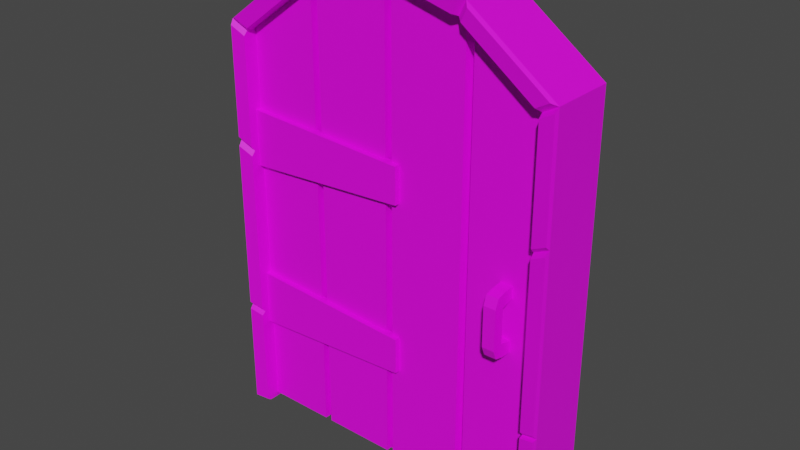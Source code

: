 # Source: FixedDoor.blend  (saved by Blender 2.90.8; exported with 4.5.12 LTS)
import bpy
from mathutils import Matrix  # noqa: F401  (used for matrix-valued properties, if any)

bpy.ops.wm.read_factory_settings(use_empty=True)
scene = bpy.context.scene
scene.name = 'Scene'

# ---- collections
col_collection = bpy.data.collections.new('Collection'); scene.collection.children.link(col_collection)

# ---- images (referenced by path relative to the original .blend; pixels are not part of the script)
import os
ASSET_DIR = os.environ.get("B2B_ASSET_DIR", "")  # directory of the original .blend (textures are referenced by path, not embedded)
HERE = os.path.dirname(os.path.abspath(__file__))  # packed textures are extracted next to this script under _unpacked/

def load_image(name, relpath, width, height, colorspace="sRGB"):
    """Load a texture the original file referenced (path relative to the .blend, or extracted next to this script)."""
    p = next((c for c in (os.path.join(HERE, relpath), os.path.join(ASSET_DIR, relpath)) if relpath and os.path.exists(c)), "")
    if p:
        img = bpy.data.images.load(p, check_existing=True)
        img.name = name
    else:  # same state as the original file: an image datablock whose file is absent (Cycles renders it pink)
        img = bpy.data.images.new(name, width, height)
        img.source = "FILE"
        img.filepath = "//" + (relpath or name)
    img.colorspace_settings.name = colorspace
    return img
img_colorpalette_png = load_image('colorpalette.png', 'colorpalette.png', 1024, 1024, 'sRGB')

# ---- materials (node trees are filled in below, after node groups)
mat_doormaterial = bpy.data.materials.new('DoorMaterial')
mat_doormaterial.use_transparent_shadow = False

# ---- material node trees
mat_doormaterial.use_nodes = True; mat_doormaterial.node_tree.nodes.clear()
_N = mat_doormaterial.node_tree.nodes; _L = mat_doormaterial.node_tree.links
n0 = _N.new('ShaderNodeBsdfPrincipled'); n0.name = 'Principled BSDF'; n0.location = (10, 300)
n0.distribution = 'GGX'
n0.subsurface_method = 'BURLEY'
n0.inputs[3].default_value = 1.45
n0.inputs[27].default_value = (0.0, 0.0, 0.0, 1.0)
n0.inputs[28].default_value = 1.0
n1 = _N.new('ShaderNodeOutputMaterial'); n1.name = 'Material Output'; n1.location = (300, 300)
n2 = _N.new('ShaderNodeTexImage'); n2.name = 'Image Texture'; n2.location = (-262, 249)
n2.image = img_colorpalette_png
n2.interpolation = 'Closest'
_L.new(n0.outputs[0], n1.inputs[0])
_L.new(n2.outputs[0], n0.inputs[0])
n1.is_active_output = True

# ---- world
world_world = bpy.data.worlds.new('World'); scene.world = world_world
world_world.use_nodes = True; world_world.node_tree.nodes.clear()
_N = world_world.node_tree.nodes; _L = world_world.node_tree.links
n0 = _N.new('ShaderNodeOutputWorld'); n0.name = 'World Output'; n0.location = (300, 300)
n1 = _N.new('ShaderNodeBackground'); n1.name = 'Background'; n1.location = (10, 300)
n1.inputs[0].default_value = (0.05088, 0.05088, 0.05088, 1.0)
_L.new(n1.outputs[0], n0.inputs[0])
n0.is_active_output = True
world_world.color = (0.05088, 0.05088, 0.05088)
world_world.use_sun_shadow = False
world_world.sun_shadow_jitter_overblur = 0.0

# ---- meshes
me_cube_001 = bpy.data.meshes.new('Cube.001')
me_cube_001.from_pydata([(7.86, -0.08849, -1.519), (7.86, 184.0, -1.519), (7.86, -0.08849, -14.85), (7.86, 184.0, -14.85), (161.6, -0.08849, -1.519), (161.6, 184.0, -1.519), (161.6, -0.08849, -14.85), (161.6, 184.0, -14.85), (123.2, -0.08829, -14.85), (84.74, -0.08829, -14.85), (46.3, -0.08829, -14.85), (46.3, 210.3, -14.85), (84.89, 219.8, -14.87), (123.2, 210.3, -14.85), (44.53, -0.08829, -1.519), (82.97, -0.08829, -1.519), (123.2, -0.08829, -1.519), (123.2, 210.3, -1.519), (83.12, 219.8, -1.537), (44.53, 210.3, -1.519), (0.1704, -0.08849, -15.52), (0.1704, -0.08849, -0.8523), (0.1704, 188.0, -0.8523), (0.1704, 188.0, -15.52), (127.0, 217.0, -15.52), (169.3, 188.0, -15.52), (169.3, -0.08849, -15.52), (169.3, -0.08849, -0.8523), (169.3, 188.0, -0.8523), (42.45, 217.0, -0.8523), (42.45, 217.0, -15.52), (84.9, 227.3, -15.54), (127.0, 217.0, -0.8523), (84.9, 227.3, -0.8717), (7.86, -0.08849, 5.147), (7.86, 184.0, 5.147), (127.0, 217.0, 5.814), (123.2, 210.3, 5.147), (161.6, 184.0, 5.147), (169.3, 188.0, 5.814), (161.6, -0.08849, 5.147), (46.3, 210.3, 5.147), (84.89, 219.8, 5.13), (0.1704, -0.08849, 5.814), (0.1704, 188.0, 5.814), (169.3, -0.08849, 5.814), (42.45, 217.0, 5.814), (84.9, 227.3, 5.795), (5.784, 2.006, 1.837), (5.784, 189.9, 1.837), (5.784, 2.006, -4.83), (5.784, 189.9, -4.83), (42.58, 2.006, 1.837), (42.58, 210.9, 1.837), (42.58, 2.006, -4.83), (42.58, 210.9, -4.83), (127.2, 2.006, 1.837), (127.2, 210.9, 1.837), (127.2, 2.006, -4.83), (127.2, 210.9, -4.83), (164.1, 2.006, 1.837), (164.1, 189.9, 1.837), (164.1, 2.006, -4.83), (164.1, 189.9, -4.83), (46.09, 2.006, 1.837), (46.09, 214.8, 1.837), (46.09, 2.006, -4.83), (46.09, 214.8, -4.83), (82.89, 2.006, 1.837), (82.89, 222.9, 1.837), (82.89, 2.006, -4.83), (82.89, 222.9, -4.83), (86.38, 2.006, 1.837), (86.38, 222.9, 1.837), (86.38, 2.006, -4.83), (86.38, 222.9, -4.83), (123.2, 2.006, 1.837), (123.2, 214.8, 1.837), (124.9, 2.006, -4.83), (124.9, 214.8, -4.83), (4.312, 148.9, 3.587), (90.39, 144.2, 3.587), (4.312, 148.9, 0.9155), (90.39, 144.2, 0.9155), (4.312, 122.8, 3.587), (90.39, 127.5, 3.587), (4.312, 122.8, 0.9155), (90.39, 127.5, 0.9155), (4.312, 69.38, 3.587), (90.39, 64.7, 3.587), (4.312, 69.38, 0.9155), (90.39, 64.7, 0.9155), (4.312, 43.31, 3.587), (90.39, 48.0, 3.587), (4.312, 43.31, 0.9155), (90.39, 48.0, 0.9155), (143.8, 110.0, 5.504), (143.8, 81.24, 5.504), (143.8, 109.0, 8.244), (143.8, 82.28, 8.244), (149.7, 110.0, 5.504), (149.7, 81.24, 5.504), (149.7, 109.0, 8.244), (149.7, 82.28, 8.244), (143.8, 103.6, 5.969), (143.8, 87.64, 5.969), (143.8, 86.47, 9.47), (143.8, 104.8, 9.47), (149.7, 86.47, 9.47), (149.7, 104.8, 9.47), (149.7, 87.64, 5.969), (149.7, 103.6, 5.969), (143.8, 86.16, 1.269), (143.8, 80.75, 1.269), (149.7, 105.1, 1.269), (149.7, 110.5, 1.269), (143.8, 110.5, 1.269), (149.7, 80.75, 1.269), (143.8, 105.1, 1.269), (149.7, 86.16, 1.269), (128.9, 214.8, 7.099), (125.5, 208.9, 6.507), (159.6, 185.5, 6.507), (166.5, 189.1, 7.099), (124.3, 216.9, 7.094), (120.9, 211.1, 6.508), (87.27, 219.4, 6.493), (87.29, 226.0, 7.077), (82.82, 219.4, 6.487), (48.3, 210.9, 6.503), (82.83, 226.2, 7.082), (44.86, 216.9, 7.099), (43.88, 208.9, 6.508), (9.903, 185.6, 6.508), (40.48, 214.8, 7.098), (3.106, 189.1, 7.098), (7.86, 49.74, -1.519), (7.86, 130.6, -1.519), (7.86, 130.6, -14.85), (7.86, 49.74, -14.85), (161.6, 130.6, -14.85), (161.6, 49.74, -14.85), (161.6, 130.6, -1.519), (161.6, 49.74, -1.519), (123.2, 153.8, -1.519), (123.2, 61.31, -1.519), (83.07, 162.1, -1.531), (83.02, 65.46, -1.525), (44.53, 153.8, -1.519), (44.53, 61.31, -1.519), (46.3, 153.8, -14.85), (46.3, 61.31, -14.85), (84.84, 162.1, -14.86), (84.79, 65.46, -14.86), (123.2, 153.8, -14.85), (123.2, 61.31, -14.85), (0.1704, 51.49, -0.8523), (0.1704, 134.1, -0.8523), (0.1704, 134.1, -15.52), (0.1704, 51.49, -15.52), (169.3, 134.1, -15.52), (169.3, 51.49, -15.52), (169.3, 134.1, -0.8523), (169.3, 51.49, -0.8523), (7.86, 49.74, 5.147), (7.86, 130.6, 5.147), (161.6, 130.6, 5.147), (161.6, 49.74, 5.147), (0.1704, 51.49, 5.814), (0.1704, 134.1, 5.814), (169.3, 134.1, 5.814), (169.3, 51.49, 5.814), (161.6, 182.2, 6.493), (168.8, 185.9, 7.113), (161.6, 132.6, 6.493), (168.8, 135.9, 7.113), (161.6, 128.6, 6.487), (161.6, 51.91, 6.487), (168.8, 131.9, 7.119), (168.8, 53.57, 7.119), (161.5, 49.03, 6.479), (161.5, 0.638, 6.479), (168.9, 50.74, 7.127), (168.9, 0.638, 7.127), (7.805, 132.9, 6.497), (7.805, 182.0, 6.497), (0.7419, 136.2, 7.109), (0.7418, 185.6, 7.109), (7.913, 51.97, 6.487), (7.913, 128.5, 6.487), (0.6337, 53.63, 7.119), (0.6337, 131.8, 7.119), (7.897, 1.372, 6.489), (0.65, 1.372, 7.117), (7.897, 48.33, 6.489), (0.65, 49.98, 7.117)], [], [(2, 0, 21, 20), (154, 13, 7, 140), (18, 17, 37, 42), (148, 19, 1, 137), (8, 6, 4, 16), (4, 6, 26, 27), (162, 28, 39, 170), (140, 7, 25, 160), (7, 13, 24, 25), (2, 10, 14, 0), (10, 9, 15, 14), (9, 8, 16, 15), (142, 5, 17, 144), (144, 17, 18, 146), (146, 18, 19, 148), (138, 3, 11, 150), (150, 11, 12, 152), (152, 12, 13, 154), (157, 22, 23, 158), (160, 25, 28, 162), (30, 23, 22, 29), (25, 24, 32, 28), (24, 31, 33, 32), (31, 30, 29, 33), (11, 3, 23, 30), (33, 29, 46, 47), (17, 5, 38, 37), (12, 11, 30, 31), (32, 33, 47, 36), (13, 12, 31, 24), (139, 2, 20, 159), (21, 0, 34, 43), (37, 36, 124, 125), (39, 36, 120, 123), (41, 42, 128, 129), (165, 35, 185, 184), (45, 171, 182, 183), (44, 35, 133, 135), (156, 21, 43, 168), (29, 22, 44, 46), (19, 18, 42, 41), (137, 1, 35, 165), (143, 4, 40, 167), (4, 27, 45, 40), (1, 19, 41, 35), (28, 32, 36, 39), (48, 49, 51, 50), (50, 51, 55, 54), (54, 55, 53, 52), (52, 53, 49, 48), (50, 54, 52, 48), (55, 51, 49, 53), (56, 57, 59, 58), (58, 59, 63, 62), (62, 63, 61, 60), (60, 61, 57, 56), (58, 62, 60, 56), (63, 59, 57, 61), (64, 65, 67, 66), (66, 67, 71, 70), (70, 71, 69, 68), (68, 69, 65, 64), (66, 70, 68, 64), (71, 67, 65, 69), (72, 73, 75, 74), (74, 75, 79, 78), (78, 79, 77, 76), (76, 77, 73, 72), (74, 78, 76, 72), (79, 75, 73, 77), (80, 81, 83, 82), (82, 83, 87, 86), (86, 87, 85, 84), (84, 85, 81, 80), (82, 86, 84, 80), (87, 83, 81, 85), (88, 89, 91, 90), (90, 91, 95, 94), (94, 95, 93, 92), (92, 93, 89, 88), (90, 94, 92, 88), (95, 91, 89, 93), (105, 97, 99, 106), (106, 99, 103, 108), (108, 103, 101, 110), (97, 105, 112, 113), (98, 102, 100, 96), (103, 99, 97, 101), (104, 96, 116, 118), (111, 110, 105, 104), (102, 109, 111, 100), (109, 108, 110, 111), (98, 107, 109, 102), (107, 106, 108, 109), (96, 104, 107, 98), (104, 105, 106, 107), (119, 117, 113, 112), (115, 114, 118, 116), (105, 110, 119, 112), (96, 100, 115, 116), (101, 97, 113, 117), (111, 104, 118, 114), (100, 111, 114, 115), (110, 101, 117, 119), (121, 122, 123, 120), (37, 38, 122, 121), (36, 37, 121, 120), (38, 39, 123, 122), (126, 125, 124, 127), (36, 47, 127, 124), (42, 37, 125, 126), (47, 42, 126, 127), (129, 128, 130, 131), (46, 41, 129, 131), (42, 47, 130, 128), (47, 46, 131, 130), (133, 132, 134, 135), (46, 44, 135, 134), (41, 46, 134, 132), (35, 41, 132, 133), (5, 142, 166, 38), (142, 143, 167, 166), (0, 136, 164, 34), (136, 137, 165, 164), (22, 157, 169, 44), (157, 156, 168, 169), (166, 170, 175, 174), (166, 167, 177, 176), (164, 168, 195, 194), (169, 168, 190, 191), (3, 138, 158, 23), (138, 139, 159, 158), (26, 161, 163, 27), (161, 160, 162, 163), (21, 156, 159, 20), (156, 157, 158, 159), (9, 153, 155, 8), (153, 152, 154, 155), (10, 151, 153, 9), (151, 150, 152, 153), (2, 139, 151, 10), (139, 138, 150, 151), (15, 147, 149, 14), (147, 146, 148, 149), (16, 145, 147, 15), (145, 144, 146, 147), (4, 143, 145, 16), (143, 142, 144, 145), (6, 141, 161, 26), (141, 140, 160, 161), (27, 163, 171, 45), (163, 162, 170, 171), (14, 149, 136, 0), (149, 148, 137, 136), (8, 155, 141, 6), (155, 154, 140, 141), (172, 174, 175, 173), (170, 39, 173, 175), (38, 166, 174, 172), (39, 38, 172, 173), (176, 177, 179, 178), (170, 166, 176, 178), (167, 171, 179, 177), (171, 170, 178, 179), (180, 181, 183, 182), (167, 40, 181, 180), (40, 45, 183, 181), (171, 167, 180, 182), (184, 185, 187, 186), (35, 44, 187, 185), (169, 165, 184, 186), (44, 169, 186, 187), (188, 189, 191, 190), (168, 164, 188, 190), (164, 165, 189, 188), (165, 169, 191, 189), (192, 194, 195, 193), (43, 34, 192, 193), (168, 43, 193, 195), (34, 164, 194, 192)])
me_cube_001.polygons.foreach_set('use_smooth', [True] * 180)
_k = set([(0, 14), (0, 34), (0, 136), (1, 19), (1, 35), (1, 137), (2, 10), (2, 20), (2, 139), (3, 11), (3, 23), (3, 138), (4, 16), (4, 40), (4, 143), (5, 17), (5, 38), (5, 142), (6, 8), (6, 26), (6, 141), (7, 13), (7, 25), (7, 140), (8, 9), (9, 10), (11, 12), (11, 30), (12, 13), (12, 31), (13, 24), (14, 15), (15, 16), (17, 18), (17, 37), (18, 19), (18, 42), (19, 41), (20, 21), (20, 159), (21, 43), (22, 23), (22, 44), (23, 30), (23, 158), (24, 25), (24, 31), (24, 32), (25, 28), (25, 160), (26, 27), (26, 161), (27, 45), (28, 39), (29, 30), (29, 46), (30, 31), (31, 33), (32, 36), (33, 47), (34, 43), (34, 164), (34, 192), (35, 41), (35, 44), (35, 133), (35, 165), (35, 185), (36, 37), (36, 39), (36, 47), (36, 120), (36, 124), (37, 38), (37, 42), (37, 121), (37, 125), (38, 39), (38, 122), (38, 172), (39, 123), (39, 170), (39, 173), (40, 45), (40, 167), (40, 181), (41, 42), (41, 46), (41, 129), (41, 132), (42, 47), (42, 126), (42, 128), (43, 168), (43, 193), (44, 46), (44, 135), (44, 169), (44, 187), (45, 171), (45, 183), (46, 47), (46, 131), (46, 134), (47, 127), (47, 130), (48, 49), (48, 50), (48, 52), (49, 51), (49, 53), (50, 51), (50, 54), (51, 55), (52, 53), (52, 54), (53, 55), (54, 55), (56, 57), (56, 58), (56, 60), (57, 59), (57, 61), (58, 59), (58, 62), (59, 63), (60, 61), (60, 62), (61, 63), (62, 63), (64, 65), (64, 66), (64, 68), (65, 67), (65, 69), (66, 67), (66, 70), (67, 71), (68, 69), (68, 70), (69, 71), (70, 71), (72, 73), (72, 74), (72, 76), (73, 75), (73, 77), (74, 75), (74, 78), (75, 79), (76, 77), (76, 78), (77, 79), (78, 79), (80, 81), (80, 82), (80, 84), (81, 83), (81, 85), (82, 83), (82, 86), (83, 87), (84, 85), (84, 86), (85, 87), (86, 87), (88, 89), (88, 90), (88, 92), (89, 91), (89, 93), (90, 91), (90, 94), (91, 95), (92, 93), (92, 94), (93, 95), (94, 95), (96, 98), (96, 100), (96, 116), (97, 99), (97, 101), (97, 113), (98, 102), (98, 107), (99, 103), (99, 106), (100, 102), (100, 115), (101, 103), (101, 117), (102, 109), (103, 108), (104, 105), (104, 111), (104, 118), (105, 110), (105, 112), (106, 107), (106, 108), (107, 109), (108, 109), (110, 111), (110, 119), (111, 114), (112, 113), (112, 119), (113, 117), (114, 115), (114, 118), (115, 116), (116, 118), (117, 119), (120, 121), (120, 123), (121, 122), (122, 123), (124, 125), (124, 127), (125, 126), (126, 127), (128, 129), (128, 130), (129, 131), (130, 131), (132, 133), (132, 134), (133, 135), (134, 135), (136, 137), (138, 139), (140, 141), (142, 143), (158, 159), (160, 161), (164, 165), (164, 168), (164, 188), (164, 194), (165, 169), (165, 184), (165, 189), (166, 167), (166, 170), (166, 174), (166, 176), (167, 171), (167, 177), (167, 180), (168, 169), (168, 190), (168, 195), (169, 186), (169, 191), (170, 171), (170, 175), (170, 178), (171, 179), (171, 182), (172, 173), (172, 174), (173, 175), (174, 175), (176, 177), (176, 178), (177, 179), (178, 179), (180, 181), (180, 182), (181, 183), (182, 183), (184, 185), (184, 186), (185, 187), (186, 187), (188, 189), (188, 190), (189, 191), (190, 191), (192, 193), (192, 194), (193, 195), (194, 195)])
me_cube_001.attributes.new('sharp_edge', 'BOOLEAN', 'EDGE').data.foreach_set('value', [ (min(e.vertices), max(e.vertices)) in _k for e in me_cube_001.edges])
_uv = me_cube_001.uv_layers.new(name='UVMap')
_uv.uv.foreach_set('vector', [0.9582, 0.5521, 0.9598, 0.5521, 0.9599, 0.5531, 0.9581, 0.5531, 0.9191, 0.5403, 0.9191, 0.5327, 0.9239, 0.5363, 0.9239, 0.5434, 0.9669, 0.5408, 0.9669, 0.5461, 0.9661, 0.5461, 0.966, 0.541, 0.9396, 0.5393, 0.9396, 0.5317, 0.9442, 0.5352, 0.9442, 0.5424, 0.9582, 0.5366, 0.9582, 0.5315, 0.9598, 0.5315, 0.9598, 0.5366, 0.9598, 0.5315, 0.9582, 0.5315, 0.9581, 0.5304, 0.9599, 0.5304, 0.9213, 0.579, 0.9213, 0.5862, 0.9205, 0.5862, 0.9205, 0.579, 0.9239, 0.5434, 0.9239, 0.5363, 0.9249, 0.5357, 0.9249, 0.5429, 0.9239, 0.5363, 0.9191, 0.5327, 0.9196, 0.5318, 0.9249, 0.5357, 0.9582, 0.5521, 0.9582, 0.5469, 0.9598, 0.5472, 0.9598, 0.5521, 0.9582, 0.5469, 0.9582, 0.5418, 0.9598, 0.542, 0.9598, 0.5472, 0.9582, 0.5418, 0.9582, 0.5366, 0.9598, 0.5366, 0.9598, 0.542, 0.9249, 0.5424, 0.9249, 0.5352, 0.9297, 0.5317, 0.9297, 0.5393, 0.9297, 0.5393, 0.9297, 0.5317, 0.9347, 0.5304, 0.9347, 0.5382, 0.9347, 0.5382, 0.9347, 0.5304, 0.9396, 0.5317, 0.9396, 0.5393, 0.9046, 0.5434, 0.9046, 0.5363, 0.9094, 0.5327, 0.9094, 0.5403, 0.9094, 0.5403, 0.9094, 0.5327, 0.9143, 0.5314, 0.9143, 0.5392, 0.9143, 0.5392, 0.9143, 0.5314, 0.9191, 0.5327, 0.9191, 0.5403, 0.9193, 0.579, 0.9193, 0.5862, 0.9175, 0.5862, 0.9175, 0.579, 0.9232, 0.579, 0.9232, 0.5862, 0.9213, 0.5862, 0.9213, 0.579, 0.9556, 0.565, 0.9558, 0.5599, 0.9577, 0.5599, 0.9575, 0.565, 0.9558, 0.5824, 0.9556, 0.5763, 0.9575, 0.5762, 0.9577, 0.5824, 0.9556, 0.5763, 0.9556, 0.5705, 0.9574, 0.5704, 0.9575, 0.5762, 0.9556, 0.5705, 0.9556, 0.565, 0.9575, 0.565, 0.9574, 0.5704, 0.9094, 0.5327, 0.9046, 0.5363, 0.9036, 0.5357, 0.9089, 0.5318, 0.9574, 0.5704, 0.9575, 0.565, 0.9583, 0.565, 0.9583, 0.5704, 0.9669, 0.5461, 0.9669, 0.5511, 0.9661, 0.551, 0.9661, 0.5461, 0.9143, 0.5314, 0.9094, 0.5327, 0.9089, 0.5318, 0.9143, 0.5304, 0.9575, 0.5762, 0.9574, 0.5704, 0.9583, 0.5704, 0.9583, 0.5762, 0.9191, 0.5327, 0.9143, 0.5314, 0.9143, 0.5304, 0.9196, 0.5318, 0.9046, 0.5543, 0.9046, 0.561, 0.9036, 0.561, 0.9036, 0.554, 0.9599, 0.5531, 0.9598, 0.5521, 0.9607, 0.5521, 0.9608, 0.5531, 0.9403, 0.5814, 0.9408, 0.5823, 0.9405, 0.5823, 0.94, 0.5815, 0.9585, 0.5824, 0.9583, 0.5762, 0.9585, 0.5765, 0.9587, 0.582, 0.9661, 0.5358, 0.966, 0.541, 0.9659, 0.5407, 0.9659, 0.536, 0.924, 0.5681, 0.924, 0.561, 0.9242, 0.5613, 0.9242, 0.5678, 0.9205, 0.561, 0.9205, 0.5679, 0.9203, 0.5678, 0.9203, 0.5611, 0.9249, 0.5784, 0.9258, 0.5779, 0.9261, 0.5781, 0.9252, 0.5786, 0.9193, 0.5679, 0.9193, 0.561, 0.9202, 0.561, 0.9202, 0.5679, 0.9575, 0.565, 0.9577, 0.5599, 0.9585, 0.5599, 0.9583, 0.565, 0.9669, 0.5355, 0.9669, 0.5408, 0.966, 0.541, 0.9661, 0.5358, 0.9232, 0.5681, 0.9232, 0.561, 0.924, 0.561, 0.924, 0.5681, 0.9629, 0.5779, 0.9629, 0.5846, 0.9621, 0.5846, 0.9621, 0.5779, 0.9598, 0.5315, 0.9599, 0.5304, 0.9607, 0.5304, 0.9607, 0.5315, 0.9669, 0.5304, 0.9669, 0.5355, 0.9661, 0.5358, 0.9661, 0.5304, 0.9577, 0.5824, 0.9575, 0.5762, 0.9583, 0.5762, 0.9585, 0.5824, 0.8392, 0.5851, 0.8392, 0.5599, 0.84, 0.5599, 0.84, 0.5851, 0.8217, 0.5585, 0.8217, 0.5332, 0.8263, 0.5304, 0.8263, 0.5585, 0.8392, 0.5599, 0.8392, 0.588, 0.8383, 0.588, 0.8383, 0.5599, 0.7858, 0.589, 0.7858, 0.561, 0.7904, 0.5638, 0.7904, 0.589, 0.8019, 0.5837, 0.8019, 0.5886, 0.8011, 0.5886, 0.8011, 0.5837, 0.8057, 0.5837, 0.8057, 0.5882, 0.8048, 0.5882, 0.8048, 0.5837, 0.8379, 0.5585, 0.8379, 0.5304, 0.8387, 0.5304, 0.8387, 0.5585, 0.8217, 0.5304, 0.8217, 0.5585, 0.8171, 0.5557, 0.8171, 0.5304, 0.8407, 0.5304, 0.8407, 0.5557, 0.8398, 0.5557, 0.8398, 0.5304, 0.831, 0.5304, 0.831, 0.5556, 0.8263, 0.5584, 0.8263, 0.5304, 0.8003, 0.5837, 0.8003, 0.5886, 0.7994, 0.5886, 0.7994, 0.5837, 0.8312, 0.5824, 0.8312, 0.5877, 0.8304, 0.5877, 0.8304, 0.5824, 0.8375, 0.5885, 0.8375, 0.5599, 0.8383, 0.5599, 0.8383, 0.5885, 0.8285, 0.5599, 0.8285, 0.5885, 0.8238, 0.5896, 0.8238, 0.5599, 0.8375, 0.5599, 0.8375, 0.5896, 0.8367, 0.5896, 0.8367, 0.5599, 0.7858, 0.561, 0.7858, 0.5906, 0.7811, 0.5895, 0.7811, 0.561, 0.8011, 0.5837, 0.8011, 0.5886, 0.8003, 0.5886, 0.8003, 0.5837, 0.8048, 0.5837, 0.8048, 0.5884, 0.804, 0.5885, 0.804, 0.5837, 0.8358, 0.5896, 0.8358, 0.5599, 0.8367, 0.5599, 0.8367, 0.5896, 0.819, 0.5896, 0.819, 0.5599, 0.8238, 0.561, 0.8238, 0.5896, 0.8379, 0.5304, 0.8379, 0.559, 0.8371, 0.559, 0.8371, 0.5304, 0.7811, 0.561, 0.7811, 0.5895, 0.7765, 0.5906, 0.7765, 0.561, 0.7994, 0.5837, 0.7994, 0.5889, 0.7986, 0.5886, 0.7986, 0.5837, 0.7986, 0.5837, 0.7986, 0.589, 0.7978, 0.589, 0.7978, 0.5839, 0.7974, 0.9546, 0.7974, 0.9431, 0.7977, 0.9431, 0.7977, 0.9546, 0.8315, 0.9535, 0.8321, 0.9419, 0.8342, 0.9419, 0.8348, 0.9535, 0.7974, 0.9431, 0.7974, 0.9315, 0.7977, 0.9315, 0.7977, 0.9431, 0.8315, 0.9651, 0.8321, 0.9535, 0.8342, 0.9535, 0.8348, 0.9651, 0.8078, 0.9542, 0.8078, 0.9577, 0.8075, 0.9577, 0.8075, 0.9542, 0.8082, 0.9542, 0.8082, 0.9564, 0.8078, 0.9564, 0.8078, 0.9542, 0.7971, 0.9546, 0.7971, 0.9431, 0.7974, 0.9431, 0.7974, 0.9546, 0.8348, 0.9304, 0.8342, 0.9419, 0.8321, 0.9419, 0.8315, 0.9304, 0.7974, 0.9315, 0.7974, 0.9431, 0.7971, 0.9431, 0.7971, 0.9315, 0.8338, 0.9125, 0.8344, 0.9009, 0.8365, 0.9009, 0.8371, 0.9125, 0.8075, 0.9542, 0.8075, 0.9577, 0.8072, 0.9577, 0.8072, 0.9542, 0.8085, 0.9542, 0.8085, 0.9564, 0.8082, 0.9564, 0.8082, 0.9542, 0.8024, 0.5868, 0.8024, 0.5876, 0.8021, 0.5875, 0.8019, 0.5869, 0.8057, 0.5843, 0.8057, 0.5837, 0.8064, 0.5837, 0.8064, 0.5843, 0.803, 0.5845, 0.8031, 0.5839, 0.8035, 0.5838, 0.8034, 0.5846, 0.8024, 0.5876, 0.8024, 0.5868, 0.803, 0.587, 0.803, 0.5877, 0.8178, 0.5594, 0.8171, 0.5594, 0.8171, 0.5591, 0.8178, 0.5591, 0.8178, 0.5585, 0.8186, 0.5585, 0.8186, 0.5589, 0.8178, 0.5589, 0.8024, 0.5846, 0.8024, 0.5838, 0.803, 0.5837, 0.803, 0.5844, 0.8072, 0.5837, 0.8072, 0.5858, 0.8064, 0.5858, 0.8064, 0.5837, 0.8031, 0.5875, 0.803, 0.5869, 0.8034, 0.5868, 0.8035, 0.5876, 0.803, 0.5869, 0.803, 0.5845, 0.8034, 0.5846, 0.8034, 0.5868, 0.8057, 0.5873, 0.8057, 0.5867, 0.8064, 0.5867, 0.8064, 0.5873, 0.8057, 0.5867, 0.8057, 0.5843, 0.8064, 0.5843, 0.8064, 0.5867, 0.8024, 0.5838, 0.8024, 0.5846, 0.8019, 0.5845, 0.8021, 0.5839, 0.8024, 0.5846, 0.8024, 0.5868, 0.8019, 0.5869, 0.8019, 0.5845, 0.8186, 0.5585, 0.8193, 0.5585, 0.8193, 0.5593, 0.8186, 0.5593, 0.8199, 0.5593, 0.8193, 0.5593, 0.8193, 0.5585, 0.8199, 0.5585, 0.8205, 0.5585, 0.8205, 0.5593, 0.8199, 0.5593, 0.8199, 0.5585, 0.8178, 0.5591, 0.8171, 0.5591, 0.8171, 0.5585, 0.8178, 0.5585, 0.8178, 0.5589, 0.8186, 0.5589, 0.8186, 0.5594, 0.8178, 0.5594, 0.8205, 0.5593, 0.8205, 0.5585, 0.8211, 0.5585, 0.8211, 0.5593, 0.8035, 0.5876, 0.8034, 0.5868, 0.804, 0.587, 0.804, 0.5877, 0.8034, 0.5846, 0.8035, 0.5838, 0.804, 0.5837, 0.804, 0.5844, 0.9406, 0.5812, 0.9449, 0.5781, 0.9458, 0.5786, 0.941, 0.582, 0.9661, 0.5461, 0.9661, 0.551, 0.9659, 0.5508, 0.9659, 0.5464, 0.9408, 0.5823, 0.9403, 0.5814, 0.9406, 0.5812, 0.941, 0.582, 0.9452, 0.5779, 0.9461, 0.5784, 0.9458, 0.5786, 0.9449, 0.5781, 0.9358, 0.5826, 0.94, 0.5815, 0.9405, 0.5823, 0.9358, 0.5835, 0.9583, 0.5762, 0.9583, 0.5704, 0.9584, 0.5708, 0.9585, 0.5759, 0.966, 0.541, 0.9661, 0.5461, 0.9659, 0.5458, 0.9659, 0.5413, 0.9355, 0.5837, 0.9355, 0.5827, 0.9358, 0.5826, 0.9358, 0.5835, 0.9309, 0.5815, 0.9353, 0.5826, 0.9353, 0.5835, 0.9305, 0.5823, 0.9302, 0.5823, 0.9307, 0.5814, 0.9309, 0.5815, 0.9305, 0.5823, 0.9355, 0.5827, 0.9355, 0.5837, 0.9353, 0.5835, 0.9353, 0.5826, 0.9583, 0.5704, 0.9583, 0.565, 0.9585, 0.5653, 0.9584, 0.5702, 0.9261, 0.5781, 0.9304, 0.5812, 0.9299, 0.582, 0.9252, 0.5786, 0.9583, 0.565, 0.9585, 0.5599, 0.9587, 0.5603, 0.9585, 0.5648, 0.9307, 0.5814, 0.9302, 0.5823, 0.9299, 0.582, 0.9304, 0.5812, 0.9661, 0.5304, 0.9661, 0.5358, 0.9659, 0.5354, 0.9659, 0.5307, 0.9629, 0.5599, 0.9629, 0.5671, 0.9621, 0.5671, 0.9621, 0.5599, 0.9629, 0.5671, 0.9629, 0.5779, 0.9621, 0.5779, 0.9621, 0.5671, 0.9232, 0.5857, 0.9232, 0.579, 0.924, 0.579, 0.924, 0.5857, 0.9232, 0.579, 0.9232, 0.5681, 0.924, 0.5681, 0.924, 0.579, 0.9193, 0.5862, 0.9193, 0.579, 0.9202, 0.579, 0.9202, 0.5862, 0.9193, 0.579, 0.9193, 0.5679, 0.9202, 0.5679, 0.9202, 0.579, 0.9452, 0.5707, 0.9461, 0.5712, 0.9461, 0.5714, 0.9452, 0.571, 0.9621, 0.5671, 0.9621, 0.5779, 0.9619, 0.5776, 0.9619, 0.5673, 0.9484, 0.5585, 0.9484, 0.5596, 0.9482, 0.5595, 0.9482, 0.5585, 0.9202, 0.579, 0.9202, 0.5679, 0.9203, 0.5682, 0.9203, 0.5787, 0.9046, 0.5363, 0.9046, 0.5434, 0.9036, 0.5429, 0.9036, 0.5357, 0.9046, 0.5434, 0.9046, 0.5543, 0.9036, 0.554, 0.9036, 0.5429, 0.9232, 0.561, 0.9232, 0.5679, 0.9213, 0.5679, 0.9213, 0.561, 0.9232, 0.5679, 0.9232, 0.579, 0.9213, 0.579, 0.9213, 0.5679, 0.9193, 0.561, 0.9193, 0.5679, 0.9175, 0.5679, 0.9175, 0.561, 0.9193, 0.5679, 0.9193, 0.579, 0.9175, 0.579, 0.9175, 0.5679, 0.9143, 0.561, 0.9143, 0.5522, 0.9191, 0.5527, 0.9191, 0.561, 0.9143, 0.5522, 0.9143, 0.5392, 0.9191, 0.5403, 0.9191, 0.5527, 0.9094, 0.561, 0.9094, 0.5527, 0.9143, 0.5522, 0.9143, 0.561, 0.9094, 0.5527, 0.9094, 0.5403, 0.9143, 0.5392, 0.9143, 0.5522, 0.9046, 0.561, 0.9046, 0.5543, 0.9094, 0.5527, 0.9094, 0.561, 0.9046, 0.5543, 0.9046, 0.5434, 0.9094, 0.5403, 0.9094, 0.5527, 0.9348, 0.5599, 0.9347, 0.5511, 0.9396, 0.5516, 0.9396, 0.5599, 0.9347, 0.5511, 0.9347, 0.5382, 0.9396, 0.5393, 0.9396, 0.5516, 0.9297, 0.5599, 0.9297, 0.5517, 0.9347, 0.5511, 0.9348, 0.5599, 0.9297, 0.5517, 0.9297, 0.5393, 0.9347, 0.5382, 0.9347, 0.5511, 0.9249, 0.5599, 0.9249, 0.5532, 0.9297, 0.5517, 0.9297, 0.5599, 0.9249, 0.5532, 0.9249, 0.5424, 0.9297, 0.5393, 0.9297, 0.5517, 0.9239, 0.561, 0.9239, 0.5543, 0.9249, 0.554, 0.9249, 0.561, 0.9239, 0.5543, 0.9239, 0.5434, 0.9249, 0.5429, 0.9249, 0.554, 0.9213, 0.561, 0.9213, 0.5679, 0.9205, 0.5679, 0.9205, 0.561, 0.9213, 0.5679, 0.9213, 0.579, 0.9205, 0.579, 0.9205, 0.5679, 0.9396, 0.5599, 0.9396, 0.5516, 0.9442, 0.5532, 0.9442, 0.5599, 0.9396, 0.5516, 0.9396, 0.5393, 0.9442, 0.5424, 0.9442, 0.5532, 0.9191, 0.561, 0.9191, 0.5527, 0.9239, 0.5543, 0.9239, 0.561, 0.9191, 0.5527, 0.9191, 0.5403, 0.9239, 0.5434, 0.9239, 0.5543, 0.9452, 0.5776, 0.9452, 0.571, 0.9461, 0.5714, 0.9461, 0.5781, 0.9205, 0.579, 0.9205, 0.5862, 0.9203, 0.586, 0.9203, 0.5792, 0.9621, 0.5599, 0.9621, 0.5671, 0.9619, 0.5668, 0.9619, 0.5601, 0.9461, 0.5784, 0.9452, 0.5779, 0.9452, 0.5776, 0.9461, 0.5781, 0.9451, 0.5705, 0.9451, 0.5602, 0.9461, 0.5604, 0.9461, 0.5709, 0.9461, 0.5712, 0.9452, 0.5707, 0.9451, 0.5705, 0.9461, 0.5709, 0.9452, 0.5599, 0.9461, 0.5601, 0.9461, 0.5604, 0.9451, 0.5602, 0.9205, 0.5679, 0.9205, 0.579, 0.9203, 0.5787, 0.9203, 0.5682, 0.9566, 0.5889, 0.9566, 0.5824, 0.9575, 0.5824, 0.9575, 0.5891, 0.9621, 0.5779, 0.9621, 0.5846, 0.9619, 0.5845, 0.9619, 0.578, 0.9607, 0.5315, 0.9607, 0.5304, 0.9609, 0.5305, 0.9608, 0.5315, 0.9484, 0.5595, 0.9484, 0.5585, 0.9486, 0.5585, 0.9486, 0.5595, 0.9258, 0.5711, 0.9258, 0.5776, 0.9249, 0.5781, 0.9249, 0.5715, 0.9258, 0.5779, 0.9249, 0.5784, 0.9249, 0.5781, 0.9258, 0.5776, 0.9249, 0.5712, 0.9258, 0.5707, 0.9258, 0.5711, 0.9249, 0.5715, 0.9202, 0.5862, 0.9202, 0.579, 0.9203, 0.5793, 0.9203, 0.5859, 0.9258, 0.5602, 0.9258, 0.5705, 0.9249, 0.5709, 0.9249, 0.5604, 0.9249, 0.5601, 0.9258, 0.5599, 0.9258, 0.5602, 0.9249, 0.5604, 0.924, 0.579, 0.924, 0.5681, 0.9242, 0.5684, 0.9242, 0.5787, 0.9258, 0.5707, 0.9249, 0.5712, 0.9249, 0.5709, 0.9258, 0.5705, 0.9556, 0.5889, 0.9556, 0.5826, 0.9566, 0.5824, 0.9565, 0.5889, 0.9566, 0.5891, 0.9556, 0.5891, 0.9556, 0.5889, 0.9565, 0.5889, 0.9202, 0.5679, 0.9202, 0.561, 0.9203, 0.5612, 0.9203, 0.5677, 0.924, 0.5857, 0.924, 0.579, 0.9242, 0.5792, 0.9242, 0.5855])
me_cube_001.materials.append(mat_doormaterial)
me_cube_001.use_remesh_fix_poles = True
me_cube_001.use_remesh_preserve_attributes = False
me_cube_001.use_mirror_vertex_groups = False
me_cube_001.update()
me_cube_001.normals_split_custom_set([tuple(v) for v in zip(*[iter([2.669e-06, -1.0, 1.773e-07, 1.828e-06, -1.0, 1.214e-07, 0.0, -1.0, 0.0, 0.0, -1.0, 0.0, 0.0001438, -1.995e-05, -1.0, 0.0002416, -3.35e-05, -1.0, 0.0, 0.0, -1.0, 0.0, 0.0, -1.0, -0.2343, -0.9717, 0.0311, -0.2343, -0.9717, 0.0311, -0.2343, -0.9717, 0.0311, -0.2343, -0.9717, 0.0311, 0.0001428, 1.986e-05, 1.0, 0.0002415, 3.364e-05, 1.0, 0.0, 0.0, 1.0, 1.631e-09, 0.0, 1.0, -2.679e-06, -1.0, 0.0, -2.608e-06, -1.0, 0.0, -1.786e-06, -1.0, 0.0, -2.679e-06, -1.0, 0.0, -1.786e-06, -1.0, 0.0, -2.608e-06, -1.0, 0.0, 0.0, -1.0, 0.0, 0.0, -1.0, 0.0, 1.0, 0.0, 0.0, 1.0, 0.0, 0.0, 1.0, 0.0, 0.0, 1.0, 0.0, 0.0, -0.08639, 0.0, -0.9963, -0.08639, 0.0, -0.9963, -0.08639, 0.0, -0.9963, -0.08639, 0.0, -0.9963, -0.04914, -0.07167, -0.9962, -0.04914, -0.07167, -0.9962, -0.04914, -0.07167, -0.9962, -0.04914, -0.07167, -0.9962, 2.669e-06, -1.0, 1.773e-07, 2.512e-06, -1.0, 1.668e-07, 2.973e-06, -1.0, 1.974e-07, 1.828e-06, -1.0, 1.214e-07, 2.512e-06, -1.0, 1.668e-07, 0.0, -1.0, 0.0, 0.0, -1.0, 0.0, 2.973e-06, -1.0, 1.974e-07, 0.0, -1.0, 0.0, -2.679e-06, -1.0, 0.0, -2.679e-06, -1.0, 0.0, 0.0, -1.0, 0.0, 1.182e-09, 0.0, 1.0, 3.61e-09, 0.0, 1.0, -0.0002301, 3.352e-05, 1.0, -0.0001374, 1.999e-05, 1.0, -0.0001374, 1.999e-05, 1.0, -0.0002301, 3.352e-05, 1.0, 5.621e-06, 5.14e-05, 1.0, 6.166e-06, 4.255e-05, 1.0, 6.166e-06, 4.255e-05, 1.0, 5.621e-06, 5.14e-05, 1.0, 0.0002415, 3.364e-05, 1.0, 0.0001428, 1.986e-05, 1.0, 2.465e-08, 0.0, -1.0, 0.0, 0.0, -1.0, -0.00024, -3.328e-05, -1.0, -0.0001431, -1.985e-05, -1.0, -0.0001431, -1.985e-05, -1.0, -0.00024, -3.328e-05, -1.0, 1.162e-06, -5.127e-05, -1.0, 8.109e-07, -4.254e-05, -1.0, 8.109e-07, -4.254e-05, -1.0, 1.162e-06, -5.127e-05, -1.0, 0.0002416, -3.35e-05, -1.0, 0.0001438, -1.995e-05, -1.0, -1.0, 0.0, 0.0, -1.0, 0.0, 0.0, -1.0, 0.0, 0.0, -1.0, 0.0, 0.0, 1.0, 0.0, 0.0, 1.0, 0.0, 0.0, 1.0, 0.0, 0.0, 1.0, 0.0, 0.0, -0.5655, 0.8248, 0.0, -0.5655, 0.8248, 0.0, -0.5655, 0.8248, 0.0, -0.5655, 0.8248, 0.0, 0.5655, 0.8248, 0.0, 0.5655, 0.8248, 0.0, 0.5655, 0.8248, 0.0, 0.5655, 0.8248, 0.0, 0.2395, 0.9709, 0.0, 0.2395, 0.9709, 0.0, 0.2395, 0.9709, 0.0, 0.2395, 0.9709, 0.0, -0.2377, 0.9713, 0.0, -0.2377, 0.9713, 0.0, -0.2377, 0.9713, 0.0, -0.2377, 0.9713, 0.0, 0.04912, -0.07164, -0.9962, 0.04912, -0.07164, -0.9962, 0.04912, -0.07164, -0.9962, 0.04912, -0.07164, -0.9962, -0.2377, 0.9713, 0.0, -0.2377, 0.9713, 0.0, -0.2377, 0.9713, 0.0, -0.2377, 0.9713, 0.0, -0.5655, -0.8248, 0.0, -0.5655, -0.8248, 0.0, -0.5655, -0.8248, 0.0, -0.5655, -0.8248, 0.0, 0.02106, -0.08789, -0.9959, 0.02106, -0.08789, -0.9959, 0.02106, -0.08789, -0.9959, 0.02106, -0.08789, -0.9959, 0.2395, 0.9709, 0.0, 0.2395, 0.9709, 0.0, 0.2395, 0.9709, 0.0, 0.2395, 0.9709, 0.0, -0.0212, -0.08782, -0.9959, -0.0212, -0.08782, -0.9959, -0.0212, -0.08782, -0.9959, -0.0212, -0.08782, -0.9959, 0.08634, 1.783e-09, -0.9963, 0.08634, 0.0, -0.9963, 0.08634, 0.0, -0.9963, 0.08634, 2.374e-09, -0.9963, 0.0, -1.0, 0.0, 1.828e-06, -1.0, 1.214e-07, 0.0, -1.0, 0.0, 0.0, -1.0, 0.0, 0.4055, -0.3211, 0.8558, 0.4055, -0.3211, 0.8558, 0.4055, -0.3211, 0.8558, 0.4055, -0.3211, 0.8558, 0.4988, 0.7275, 0.4711, 0.4988, 0.7275, 0.4711, 0.4988, 0.7275, 0.4711, 0.4988, 0.7275, 0.4711, 0.2368, -0.9676, 0.08762, 0.2368, -0.9676, 0.08762, 0.2368, -0.9676, 0.08762, 0.2368, -0.9676, 0.08762, 0.9992, 1.517e-07, 0.04106, 0.9992, 1.517e-07, 0.04106, 0.9992, 1.517e-07, 0.04106, 0.9992, 1.517e-07, 0.04106, 0.9628, 0.0, 0.2701, 0.9628, 0.0, 0.2701, 0.9628, 0.0, 0.2701, 0.9628, 0.0, 0.2701, -0.18, -0.4889, 0.8536, -0.18, -0.4889, 0.8536, -0.18, -0.4889, 0.8536, -0.18, -0.4889, 0.8536, -1.0, 0.0, 0.0, -1.0, 0.0, 0.0, -1.0, 0.0, 0.0, -1.0, 0.0, 0.0, -0.5655, 0.8248, 0.0, -0.5655, 0.8248, 0.0, -0.5655, 0.8248, 0.0, -0.5655, 0.8248, 0.0, 0.2372, -0.9694, -0.06299, 0.2372, -0.9694, -0.06299, 0.2372, -0.9694, -0.06299, 0.2372, -0.9694, -0.06299, 1.0, 6.968e-08, 0.0, 1.0, 1.394e-07, 0.0, 1.0, 1.394e-07, 0.0, 1.0, 6.968e-08, 0.0, -1.0, 0.0, 0.0, -1.0, 0.0, 0.0, -1.0, 0.0, 0.0, -1.0, 0.0, 0.0, -1.786e-06, -1.0, 0.0, 0.0, -1.0, 0.0, 0.0, -1.0, 0.0, 0.0, -1.0, 0.0, 0.5728, -0.8162, -0.07605, 0.5728, -0.8162, -0.07605, 0.5728, -0.8162, -0.07605, 0.5728, -0.8162, -0.07605, 0.5655, 0.8248, 0.0, 0.5655, 0.8248, 0.0, 0.5655, 0.8248, 0.0, 0.5655, 0.8248, 0.0, -1.0, 0.0, 0.0, -1.0, 0.0, 0.0, -1.0, 0.0, 0.0, -1.0, 0.0, 0.0, 0.0, 0.0, -1.0, 0.0, 0.0, -1.0, 0.0, 0.0, -1.0, 0.0, 0.0, -1.0, 1.0, 0.0, 0.0, 1.0, 0.0, 0.0, 1.0, 0.0, 0.0, 1.0, 0.0, 0.0, 0.0, 0.0, 1.0, 0.0, 0.0, 1.0, 0.0, 0.0, 1.0, 0.0, 0.0, 1.0, 0.0, -1.0, 0.0, 0.0, -1.0, 0.0, 0.0, -1.0, 0.0, 0.0, -1.0, 0.0, -0.4955, 0.8686, 0.0, -0.4955, 0.8686, 0.0, -0.4955, 0.8686, 0.0, -0.4955, 0.8686, 0.0, -1.0, 0.0, 0.0, -1.0, 0.0, 0.0, -1.0, 0.0, 0.0, -1.0, 0.0, 0.0, 0.0, 0.0, -1.0, 0.0, 0.0, -1.0, 0.0, 0.0, -1.0, 0.0, 0.0, -1.0, 1.0, 0.0, 0.0, 1.0, 0.0, 0.0, 1.0, 0.0, 0.0, 1.0, 0.0, 0.0, 0.0, 0.0, 1.0, 0.0, 0.0, 1.0, 0.0, 0.0, 1.0, 0.0, 0.0, 1.0, 0.0, -1.0, 0.0, 0.0, -1.0, 0.0, 0.0, -1.0, 0.0, 0.0, -1.0, 0.0, 0.4949, 0.869, 0.0, 0.4949, 0.869, 0.0, 0.4949, 0.869, 0.0, 0.4949, 0.869, 0.0, -1.0, 0.0, 0.0, -1.0, 0.0, 0.0, -1.0, 0.0, 0.0, -1.0, 0.0, 0.0, -1.53e-08, 0.0, -1.0, -1.53e-08, 0.0, -1.0, -1.53e-08, 0.0, -1.0, -1.53e-08, 0.0, -1.0, 1.0, 0.0, 0.0, 1.0, 0.0, 0.0, 1.0, 0.0, 0.0, 1.0, 0.0, 0.0, 0.0, 0.0, 1.0, 0.0, 0.0, 1.0, 0.0, 0.0, 1.0, 0.0, 0.0, 1.0, 0.0, -1.0, 0.0, 0.0, -1.0, 0.0, 0.0, -1.0, 0.0, 0.0, -1.0, 0.0, -0.2136, 0.9769, 0.0, -0.2136, 0.9769, 0.0, -0.2136, 0.9769, 0.0, -0.2136, 0.9769, 0.0, -1.0, 0.0, 0.0, -1.0, 0.0, 0.0, -1.0, 0.0, 0.0, -1.0, 0.0, 0.0, 1.46e-08, 0.0, -1.0, 1.46e-08, 0.0, -1.0, 1.46e-08, 0.0, -1.0, 1.46e-08, 0.0, -1.0, 0.9665, 0.0, 0.2566, 0.9665, 0.0, 0.2566, 0.9665, 0.0, 0.2566, 0.9665, 0.0, 0.2566, 0.0, 0.0, 1.0, 0.0, 0.0, 1.0, 0.0, 0.0, 1.0, 0.0, 0.0, 1.0, 0.0, -1.0, 0.0, 0.0, -1.0, 0.0, 0.0, -1.0, 0.0, 0.0, -1.0, 0.0, 0.2087, 0.9776, 0.02771, 0.2087, 0.9776, 0.02771, 0.2087, 0.9776, 0.02771, 0.2087, 0.9776, 0.02771, 0.05438, 0.9985, 0.0, 0.05438, 0.9985, 0.0, 0.05438, 0.9985, 0.0, 0.05438, 0.9985, 0.0, 0.0, 0.0, -1.0, 0.0, 0.0, -1.0, 0.0, 0.0, -1.0, 0.0, 0.0, -1.0, 0.05438, -0.9985, 0.0, 0.05438, -0.9985, 0.0, 0.05438, -0.9985, 0.0, 0.05438, -0.9985, 0.0, 8.806e-08, -3.567e-07, 1.0, 8.806e-08, -3.567e-07, 1.0, 8.806e-08, -3.567e-07, 1.0, 8.806e-08, -3.567e-07, 1.0, -1.0, 0.0, 0.0, -1.0, 0.0, 0.0, -1.0, 0.0, 0.0, -1.0, 0.0, 0.0, 1.0, 1.336e-07, 0.0, 1.0, 1.336e-07, 0.0, 1.0, 1.336e-07, 0.0, 1.0, 1.336e-07, 0.0, 0.05438, 0.9985, 0.0, 0.05438, 0.9985, 0.0, 0.05438, 0.9985, 0.0, 0.05438, 0.9985, 0.0, 0.0, 0.0, -1.0, 0.0, 0.0, -1.0, 0.0, 0.0, -1.0, 0.0, 0.0, -1.0, 0.05438, -0.9985, 0.0, 0.05438, -0.9985, 0.0, 0.05438, -0.9985, 0.0, 0.05438, -0.9985, 0.0, 9.013e-08, -3.567e-07, 1.0, 9.013e-08, -3.567e-07, 1.0, 9.013e-08, -3.567e-07, 1.0, 9.013e-08, -3.567e-07, 1.0, -1.0, 0.0, 0.0, -1.0, 0.0, 0.0, -1.0, 0.0, 0.0, -1.0, 0.0, 0.0, 1.0, 1.336e-07, 0.0, 1.0, 1.336e-07, 0.0, 1.0, 1.336e-07, 0.0, 1.0, 1.336e-07, 0.0, -1.0, 0.0, 0.0, -1.0, 0.0, 0.0, -1.0, 0.0, 0.0, -1.0, 0.0, 0.0, 0.0, -0.2809, 0.9597, 0.0, -0.2809, 0.9597, 0.0, -0.2809, 0.9597, 0.0, -0.2809, 0.9597, 1.0, 1.296e-06, 0.0, 1.0, 2.3e-06, 0.0, 1.0, 9.023e-07, 0.0, 1.0, 6.886e-07, 0.0, -1.0, 0.0, 0.0, -1.0, 0.0, 0.0, -1.0, 0.0, 0.0, -1.0, 0.0, 0.0, 0.0, 0.9344, 0.3562, 0.0, 0.9344, 0.3562, 0.0, 0.9344, 0.3562, 0.0, 0.9344, 0.3562, 0.0, -0.9344, 0.3562, 0.0, -0.9344, 0.3562, 0.0, -0.9344, 0.3562, 0.0, -0.9344, 0.3562, -1.0, 0.0, 0.0, -1.0, 0.0, 0.0, -1.0, 0.0, 0.0, -1.0, 0.0, 0.0, 0.0, 0.0, -1.0, 0.0, 0.0, -1.0, 0.0, 0.0, -1.0, 0.0, 0.0, -1.0, 1.0, -2.3e-06, 0.0, 1.0, -1.296e-06, 0.0, 1.0, -6.887e-07, 0.0, 1.0, -9.023e-07, 0.0, 1.0, -1.296e-06, 0.0, 1.0, 1.296e-06, 0.0, 1.0, 6.886e-07, 0.0, 1.0, -6.887e-07, 0.0, 0.0, 0.2809, 0.9597, 0.0, 0.2809, 0.9597, 0.0, 0.2809, 0.9597, 0.0, 0.2809, 0.9597, 0.0, 0.0, 1.0, 0.0, 0.0, 1.0, 0.0, 0.0, 1.0, 0.0, 0.0, 1.0, -1.0, 0.0, 0.0, -1.0, 0.0, 0.0, -1.0, 0.0, 0.0, -1.0, 0.0, 0.0, -1.0, 0.0, 0.0, -1.0, 0.0, 0.0, -1.0, 0.0, 0.0, -1.0, 0.0, 0.0, 0.0, 0.0, -1.0, 0.0, 0.0, -1.0, 0.0, 0.0, -1.0, 0.0, 0.0, -1.0, 0.0, 0.0, -1.0, 0.0, 0.0, -1.0, 0.0, 0.0, -1.0, 0.0, 0.0, -1.0, 0.0, 0.9537, -0.3006, 0.0, 0.9537, -0.3006, 0.0, 0.9537, -0.3006, 0.0, 0.9537, -0.3006, 0.0, 0.9936, 0.1133, 0.0, 0.9936, 0.1133, 0.0, 0.9936, 0.1133, 0.0, 0.9936, 0.1133, 0.0, -0.9936, 0.1133, 0.0, -0.9936, 0.1133, 0.0, -0.9936, 0.1133, 0.0, -0.9936, 0.1133, 0.0, -0.9537, -0.3006, 0.0, -0.9537, -0.3006, 0.0, -0.9537, -0.3006, 0.0, -0.9537, -0.3006, 1.0, -9.023e-07, 0.0, 1.0, -6.887e-07, 0.0, 1.0, 0.0, 0.0, 1.0, 0.0, 0.0, 1.0, 6.886e-07, 0.0, 1.0, 9.023e-07, 0.0, 1.0, 0.0, 0.0, 1.0, 0.0, 0.0, -0.04917, -0.07171, 0.9962, -0.04917, -0.07171, 0.9962, -0.04917, -0.07171, 0.9962, -0.04917, -0.07171, 0.9962, -0.5613, -0.8186, 0.1219, -0.5613, -0.8186, 0.1219, -0.5613, -0.8186, 0.1219, -0.5613, -0.8186, 0.1219, -0.427, 0.1579, 0.8904, -0.427, 0.1579, 0.8904, -0.427, 0.1579, 0.8904, -0.427, 0.1579, 0.8904, 0.1873, -0.5014, 0.8447, 0.1873, -0.5014, 0.8447, 0.1873, -0.5014, 0.8447, 0.1873, -0.5014, 0.8447, -0.02202, -0.08742, 0.9959, -0.02202, -0.08742, 0.9959, -0.02202, -0.08742, 0.9959, -0.02202, -0.08742, 0.9959, 0.2087, 0.8472, 0.4886, 0.2087, 0.8472, 0.4886, 0.2087, 0.8472, 0.4886, 0.2087, 0.8472, 0.4886, -0.2375, -0.9626, 0.1303, -0.2375, -0.9626, 0.1303, -0.2375, -0.9626, 0.1303, -0.2375, -0.9626, 0.1303, -0.5045, -0.07468, 0.8602, -0.5045, -0.07468, 0.8602, -0.5045, -0.07468, 0.8602, -0.5045, -0.07468, 0.8602, 0.02187, -0.0875, 0.9959, 0.02187, -0.0875, 0.9959, 0.02187, -0.0875, 0.9959, 0.02187, -0.0875, 0.9959, -0.4515, -0.3447, 0.823, -0.4515, -0.3447, 0.823, -0.4515, -0.3447, 0.823, -0.4515, -0.3447, 0.823, 0.5556, -0.07368, 0.8282, 0.5556, -0.07368, 0.8282, 0.5556, -0.07368, 0.8282, 0.5556, -0.07368, 0.8282, -0.2114, 0.8649, 0.4553, -0.2114, 0.8649, 0.4553, -0.2114, 0.8649, 0.4553, -0.2114, 0.8649, 0.4553, 0.04916, -0.07169, 0.9962, 0.04916, -0.07169, 0.9962, 0.04916, -0.07169, 0.9962, 0.04916, -0.07169, 0.9962, -0.4959, 0.7233, 0.4805, -0.4959, 0.7233, 0.4805, -0.4959, 0.7233, 0.4805, -0.4959, 0.7233, 0.4805, 0.4153, 0.1507, 0.8971, 0.4153, 0.1507, 0.8971, 0.4153, 0.1507, 0.8971, 0.4153, 0.1507, 0.8971, 0.5604, -0.8173, 0.134, 0.5604, -0.8173, 0.134, 0.5604, -0.8173, 0.134, 0.5604, -0.8173, 0.134, -1.0, 0.0, 0.0, -1.0, 0.0, 0.0, -1.0, 7.008e-08, 0.005671, -1.0, -5.204e-08, 0.007129, -1.0, 0.0, 0.0, -1.0, 0.0, 0.0, -1.0, 0.0, 0.0, -1.0, 7.008e-08, 0.005671, 1.0, 0.0, 0.0, 1.0, 0.0, 0.0, 1.0, 0.0, 0.0, 1.0, 0.0, 0.0, 1.0, 0.0, 0.0, 1.0, 6.968e-08, 0.0, 1.0, 6.968e-08, 0.0, 1.0, 0.0, 0.0, -1.0, 0.0, 0.0, -1.0, 0.0, 0.0, -1.0, 0.0, 0.0, -1.0, 0.0, 0.0, -1.0, 0.0, 0.0, -1.0, 0.0, 0.0, -1.0, 0.0, 0.0, -1.0, 0.0, 0.0, 0.1799, -0.549, 0.8162, 0.1799, -0.549, 0.8162, 0.1799, -0.549, 0.8162, 0.1799, -0.549, 0.8162, -0.9991, 0.0, -0.04336, -0.9991, 0.0, -0.04336, -0.9991, 0.0, -0.04336, -0.9991, 0.0, -0.04336, 0.2154, 0.676, 0.7048, 0.2154, 0.676, 0.7048, 0.2154, 0.676, 0.7048, 0.2154, 0.676, 0.7048, -0.9423, 0.0, 0.3347, -0.9423, 0.0, 0.3347, -0.9423, 0.0, 0.3347, -0.9423, 0.0, 0.3347, 0.08634, 0.0, -0.9963, 0.08634, 2.643e-09, -0.9963, 0.08634, 1.514e-09, -0.9963, 0.08634, 0.0, -0.9963, 0.08634, 2.643e-09, -0.9963, 0.08634, 1.783e-09, -0.9963, 0.08634, 2.374e-09, -0.9963, 0.08634, 1.514e-09, -0.9963, 1.0, 0.0, 0.0, 1.0, 0.0, 0.0, 1.0, 0.0, 0.0, 1.0, 0.0, 0.0, 1.0, 0.0, 0.0, 1.0, 0.0, 0.0, 1.0, 0.0, 0.0, 1.0, 0.0, 0.0, -1.0, 0.0, 0.0, -1.0, 0.0, 0.0, -1.0, 0.0, 0.0, -1.0, 0.0, 0.0, -1.0, 0.0, 0.0, -1.0, 0.0, 0.0, -1.0, 0.0, 0.0, -1.0, 0.0, 0.0, 1.069e-08, -4.615e-05, -1.0, 2.39e-07, -3.81e-05, -1.0, 7.193e-05, -1.959e-05, -1.0, 3.688e-05, -2.309e-05, -1.0, 2.39e-07, -3.81e-05, -1.0, 8.109e-07, -4.254e-05, -1.0, 0.0001438, -1.995e-05, -1.0, 7.193e-05, -1.959e-05, -1.0, -3.683e-05, -2.306e-05, -1.0, -7.17e-05, -1.954e-05, -1.0, 2.39e-07, -3.81e-05, -1.0, 1.069e-08, -4.615e-05, -1.0, -7.17e-05, -1.954e-05, -1.0, -0.0001431, -1.985e-05, -1.0, 8.109e-07, -4.254e-05, -1.0, 2.39e-07, -3.81e-05, -1.0, 0.0, 0.0, -1.0, 1.491e-08, 0.0, -1.0, -7.17e-05, -1.954e-05, -1.0, -3.683e-05, -2.306e-05, -1.0, 1.491e-08, 0.0, -1.0, 2.465e-08, 0.0, -1.0, -0.0001431, -1.985e-05, -1.0, -7.17e-05, -1.954e-05, -1.0, 1.609e-06, 4.603e-05, 1.0, 3.259e-06, 3.801e-05, 1.0, 7.152e-05, 1.949e-05, 1.0, 3.674e-05, 2.3e-05, 1.0, 3.259e-06, 3.801e-05, 1.0, 6.166e-06, 4.255e-05, 1.0, 0.0001428, 1.986e-05, 1.0, 7.152e-05, 1.949e-05, 1.0, -3.517e-05, 2.303e-05, 1.0, -6.868e-05, 1.952e-05, 1.0, 3.259e-06, 3.801e-05, 1.0, 1.609e-06, 4.603e-05, 1.0, -6.868e-05, 1.952e-05, 1.0, -0.0001374, 1.999e-05, 1.0, 6.166e-06, 4.255e-05, 1.0, 3.259e-06, 3.801e-05, 1.0, 0.0, 0.0, 1.0, 0.0, 0.0, 1.0, -6.868e-05, 1.952e-05, 1.0, -3.517e-05, 2.303e-05, 1.0, 0.0, 0.0, 1.0, 1.182e-09, 0.0, 1.0, -0.0001374, 1.999e-05, 1.0, -6.868e-05, 1.952e-05, 1.0, -0.08639, 0.0, -0.9963, -0.08639, 0.0, -0.9963, -0.08639, 0.0, -0.9963, -0.08639, 0.0, -0.9963, -0.08639, 0.0, -0.9963, -0.08639, 0.0, -0.9963, -0.08639, 0.0, -0.9963, -0.08639, 0.0, -0.9963, 1.0, 0.0, 0.0, 1.0, 0.0, 0.0, 1.0, 0.0, 0.0, 1.0, 0.0, 0.0, 1.0, 0.0, 0.0, 1.0, 0.0, 0.0, 1.0, 0.0, 0.0, 1.0, 0.0, 0.0, 3.674e-05, 2.3e-05, 1.0, 7.152e-05, 1.949e-05, 1.0, 9.668e-10, 0.0, 1.0, 0.0, 0.0, 1.0, 7.152e-05, 1.949e-05, 1.0, 0.0001428, 1.986e-05, 1.0, 1.631e-09, 0.0, 1.0, 9.668e-10, 0.0, 1.0, 3.688e-05, -2.309e-05, -1.0, 7.193e-05, -1.959e-05, -1.0, 0.0, 0.0, -1.0, 0.0, 0.0, -1.0, 7.193e-05, -1.959e-05, -1.0, 0.0001438, -1.995e-05, -1.0, 0.0, 0.0, -1.0, 0.0, 0.0, -1.0, -0.08645, 0.0, 0.9963, -0.08645, 0.0, 0.9963, -0.08645, 0.0, 0.9963, -0.08645, 0.0, 0.9963, 0.9264, 0.0, 0.3765, 0.9264, 0.0, 0.3765, 0.9264, 0.0, 0.3765, 0.9264, 0.0, 0.3765, -1.0, -5.204e-08, 0.007129, -1.0, 7.008e-08, 0.005671, -1.0, 0.0, 0.008539, -1.0, 0.0, 0.008539, -0.3599, 0.5691, 0.7393, -0.3599, 0.5691, 0.7393, -0.3599, 0.5691, 0.7393, -0.3599, 0.5691, 0.7393, -0.08645, 0.0, 0.9963, -0.08645, 0.0, 0.9963, -0.08645, 0.0, 0.9963, -0.08645, 0.0, 0.9963, -0.31, 0.5288, 0.7901, -0.31, 0.5288, 0.7901, -0.31, 0.5288, 0.7901, -0.31, 0.5288, 0.7901, 0.04567, -0.5234, 0.8509, 0.04567, -0.5234, 0.8509, 0.04567, -0.5234, 0.8509, 0.04567, -0.5234, 0.8509, 0.9435, 0.0, 0.3313, 0.9435, 0.0, 0.3313, 0.9435, 0.0, 0.3313, 0.9435, 0.0, 0.3313, -0.08645, 0.0, 0.9963, -0.08645, 0.0, 0.9963, -0.08645, 0.0, 0.9963, -0.08645, 0.0, 0.9963, -0.9939, 0.0, -0.1105, -0.9939, 0.0, -0.1105, -0.9939, 0.0, -0.1105, -0.9939, 0.0, -0.1105, -0.04121, -0.879, 0.475, -0.04121, -0.879, 0.475, -0.04121, -0.879, 0.475, -0.04121, -0.879, 0.475, -0.2362, 0.8703, 0.4321, -0.2362, 0.8703, 0.4321, -0.2362, 0.8703, 0.4321, -0.2362, 0.8703, 0.4321, 0.0864, 1.366e-08, 0.9963, 0.0864, 1.366e-08, 0.9963, 0.0864, 1.366e-08, 0.9963, 0.0864, 1.366e-08, 0.9963, 0.3364, 0.5162, 0.7876, 0.3364, 0.5162, 0.7876, 0.3364, 0.5162, 0.7876, 0.3364, 0.5162, 0.7876, -0.1534, -0.4982, 0.8534, -0.1534, -0.4982, 0.8534, -0.1534, -0.4982, 0.8534, -0.1534, -0.4982, 0.8534, -0.9149, -6.765e-08, 0.4037, -0.9149, -6.765e-08, 0.4037, -0.9149, -6.765e-08, 0.4037, -0.9149, -6.765e-08, 0.4037, 0.0864, 0.0, 0.9963, 0.0864, 0.0, 0.9963, 0.0864, 0.0, 0.9963, 0.0864, 0.0, 0.9963, -0.04299, -0.514, 0.8567, -0.04299, -0.514, 0.8567, -0.04299, -0.514, 0.8567, -0.04299, -0.514, 0.8567, 0.9992, 0.0, -0.03929, 0.9992, 0.0, -0.03929, 0.9992, 0.0, -0.03929, 0.9992, 0.0, -0.03929, 0.3063, 0.5195, 0.7977, 0.3063, 0.5195, 0.7977, 0.3063, 0.5195, 0.7977, 0.3063, 0.5195, 0.7977, 0.0864, 0.0, 0.9963, 0.0864, 0.0, 0.9963, 0.0864, 0.0, 0.9963, 0.0864, 0.0, 0.9963, 0.06368, -0.6759, 0.7343, 0.06368, -0.6759, 0.7343, 0.06368, -0.6759, 0.7343, 0.06368, -0.6759, 0.7343, -0.9385, 0.0, 0.3454, -0.9385, 0.0, 0.3454, -0.9385, 0.0, 0.3454, -0.9385, 0.0, 0.3454, 0.9996, 0.0, -0.02715, 0.9996, 0.0, -0.02715, 0.9996, 0.0, -0.02715, 0.9996, 0.0, -0.02715])] * 3)])

# ---- objects
ob_door = bpy.data.objects.new('Door', me_cube_001)

# ---- transforms, parenting, visibility, modifiers, constraints
ob_door.location = (0.0, 0.0, 0.0)
ob_door.rotation_euler = (1.571, -0.0, 0.0)
ob_door.scale = (0.008144, 0.008744, 0.01222)
ob_door.color = (0.8, 0.8, 0.8, 1.0)
ob_door.lineart.crease_threshold = 0.0

# ---- collection membership
col_collection.objects.link(ob_door)

# ---- scene / render settings (as saved in the file)
scene.frame_start = 1; scene.frame_end = 250; scene.frame_set(1)
scene.render.engine = 'BLENDER_EEVEE_NEXT'
scene.cycles.use_denoising = False
scene.cycles.samples = 128
scene.cycles.sampling_pattern = 'TABULATED_SOBOL'
scene.cycles.use_adaptive_sampling = False
scene.cycles.use_light_tree = False
scene.view_settings.view_transform = 'Filmic'
bpy.context.view_layer.update()

# ---- added for rendering (the .blend has no active camera and no usable light): camera, sun
cam_auto = bpy.data.cameras.new('AutoCamera')
cam_auto.lens = 50.0
cam_auto.sensor_width = 36.0
cam_auto.clip_end = 1000.0
ob_auto_camera = bpy.data.objects.new('AutoCamera', cam_auto)
scene.collection.objects.link(ob_auto_camera)
ob_auto_camera.location = (2.94609, -2.67014, 2.79837)
ob_auto_camera.rotation_euler = (1.09748, -7.21219e-08, 0.694738)
scene.camera = ob_auto_camera
light_auto_sun = bpy.data.lights.new('AutoSun', 'SUN')
light_auto_sun.energy = 3.0
light_auto_sun.angle = 0.0523599
ob_auto_sun = bpy.data.objects.new('AutoSun', light_auto_sun)
scene.collection.objects.link(ob_auto_sun)
ob_auto_sun.rotation_euler = (0.872665, 0.174533, 0.523599)
bpy.context.view_layer.update()
